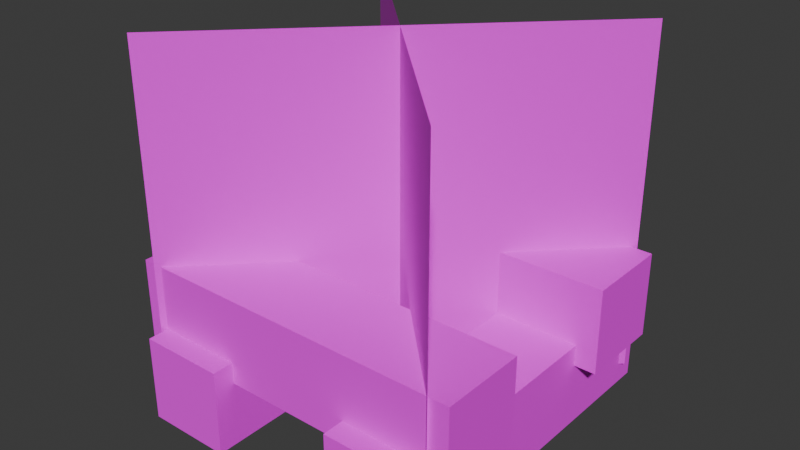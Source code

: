 # Source: Campfire.blend  (saved by Blender 4.5.88; exported with 4.5.12 LTS)
import bpy
from mathutils import Matrix  # noqa: F401  (used for matrix-valued properties, if any)

bpy.ops.wm.read_factory_settings(use_empty=True)
scene = bpy.context.scene
scene.name = 'Scene'

# ---- collections
col_collection = bpy.data.collections.new('Collection'); scene.collection.children.link(col_collection)

# ---- images (referenced by path relative to the original .blend; pixels are not part of the script)
import os
ASSET_DIR = os.environ.get("B2B_ASSET_DIR", "")  # directory of the original .blend (textures are referenced by path, not embedded)
HERE = os.path.dirname(os.path.abspath(__file__))  # packed textures are extracted next to this script under _unpacked/

def load_image(name, relpath, width, height, colorspace="sRGB"):
    """Load a texture the original file referenced (path relative to the .blend, or extracted next to this script)."""
    p = next((c for c in (os.path.join(HERE, relpath), os.path.join(ASSET_DIR, relpath)) if relpath and os.path.exists(c)), "")
    if p:
        img = bpy.data.images.load(p, check_existing=True)
        img.name = name
    else:  # same state as the original file: an image datablock whose file is absent (Cycles renders it pink)
        img = bpy.data.images.new(name, width, height)
        img.source = "FILE"
        img.filepath = "//" + (relpath or name)
    img.colorspace_settings.name = colorspace
    return img
img_image_0 = load_image('Image_0', 'Image_0.png', 1024, 1024, 'sRGB')
img_image_1 = load_image('Image_1', 'Image_1.png', 1024, 1024, 'sRGB')

# ---- materials (node trees are filled in below, after node groups)
mat_material_0 = bpy.data.materials.new('Material_0')
mat_material_0.use_backface_culling = True
mat_material_1 = bpy.data.materials.new('Material_1')
mat_material_1.use_backface_culling = True

# ---- material node trees
mat_material_0.use_nodes = True; mat_material_0.node_tree.nodes.clear()
_N = mat_material_0.node_tree.nodes; _L = mat_material_0.node_tree.links
n0 = _N.new('ShaderNodeBsdfPrincipled'); n0.name = 'Principled BSDF'; n0.location = (10, 300)
n0.inputs[2].default_value = 1.0
n1 = _N.new('ShaderNodeOutputMaterial'); n1.name = 'Material Output'; n1.location = (300, 300)
n2 = _N.new('NodeFrame'); n2.name = 'Frame'; n2.location = (-570, 16)
n2.label = 'Alpha Clip'
n2.width = 400
n3 = _N.new('ShaderNodeMath'); n3.name = 'Math'; n3.location = (230, -36)
n3.operation = 'SUBTRACT'
n3.inputs[0].default_value = 1.0
n4 = _N.new('ShaderNodeMath'); n4.name = 'Math.001'; n4.location = (30, -36)
n4.operation = 'LESS_THAN'
n4.inputs[1].default_value = 0.05
n5 = _N.new('ShaderNodeTexImage'); n5.name = 'Image Texture'; n5.location = (-840, 210)
n5.label = 'BASE COLOR'
n5.image = img_image_0
n5.interpolation = 'Closest'
n5.extension = 'EXTEND'
n3.parent = n2
n4.parent = n2
_L.new(n0.outputs[0], n1.inputs[0])
_L.new(n3.outputs[0], n0.inputs[4])
_L.new(n4.outputs[0], n3.inputs[1])
_L.new(n5.outputs[0], n0.inputs[0])
_L.new(n5.outputs[1], n4.inputs[0])
n1.is_active_output = True
mat_material_1.use_nodes = True; mat_material_1.node_tree.nodes.clear()
_N = mat_material_1.node_tree.nodes; _L = mat_material_1.node_tree.links
n0 = _N.new('ShaderNodeBsdfPrincipled'); n0.name = 'Principled BSDF'; n0.location = (10, 300)
n0.inputs[2].default_value = 1.0
n1 = _N.new('ShaderNodeOutputMaterial'); n1.name = 'Material Output'; n1.location = (300, 300)
n2 = _N.new('NodeFrame'); n2.name = 'Frame'; n2.location = (-570, 16)
n2.label = 'Alpha Clip'
n2.width = 400
n3 = _N.new('ShaderNodeMath'); n3.name = 'Math'; n3.location = (230, -36)
n3.operation = 'SUBTRACT'
n3.inputs[0].default_value = 1.0
n4 = _N.new('ShaderNodeMath'); n4.name = 'Math.001'; n4.location = (30, -36)
n4.operation = 'LESS_THAN'
n4.inputs[1].default_value = 0.05
n5 = _N.new('ShaderNodeTexImage'); n5.name = 'Image Texture'; n5.location = (-840, 210)
n5.label = 'BASE COLOR'
n5.image = img_image_1
n5.interpolation = 'Closest'
n5.extension = 'EXTEND'
n3.parent = n2
n4.parent = n2
_L.new(n0.outputs[0], n1.inputs[0])
_L.new(n3.outputs[0], n0.inputs[4])
_L.new(n4.outputs[0], n3.inputs[1])
_L.new(n5.outputs[0], n0.inputs[0])
_L.new(n5.outputs[1], n4.inputs[0])
n1.is_active_output = True

# ---- world
world_world = bpy.data.worlds.new('World'); scene.world = world_world
world_world.use_nodes = True; world_world.node_tree.nodes.clear()
_N = world_world.node_tree.nodes; _L = world_world.node_tree.links
n0 = _N.new('ShaderNodeOutputWorld'); n0.name = 'World Output'; n0.location = (200, 100)
n1 = _N.new('ShaderNodeBackground'); n1.name = 'Background'; n1.location = (-200, 100)
n1.inputs[0].default_value = (0.05088, 0.05088, 0.05088, 1.0)
_L.new(n1.outputs[0], n0.inputs[0])
n0.is_active_output = True
world_world.color = (0.05088, 0.05088, 0.05088)
world_world.sun_shadow_jitter_overblur = 0.0

# ---- meshes
me_mesh_0 = bpy.data.meshes.new('Mesh_0')
me_mesh_0.from_pydata([(0.3125, -1.0, 0.25), (0.3125, 0.0, 0.25), (0.3125, -1.0, 0.0), (0.3125, 0.0, 0.0), (0.0625, 0.0, 0.25), (0.0625, -1.0, 0.25), (0.0625, 0.0, 0.0), (0.0625, -1.0, 0.0), (0.0625, 0.0, 0.25), (0.3125, 0.0, 0.25), (0.0625, -1.0, 0.25), (0.3125, -1.0, 0.25), (0.0625, -1.0, 0.0), (0.3125, -1.0, 0.0), (0.0625, 0.0, 0.0), (0.3125, 0.0, 0.0), (0.0625, -1.0, 0.25), (0.3125, -1.0, 0.25), (0.0625, -1.0, 0.0), (0.3125, -1.0, 0.0), (0.3125, 0.0, 0.25), (0.0625, 0.0, 0.25), (0.3125, 0.0, 0.0), (0.0625, 0.0, 0.0)], [], [(0, 2, 1), (2, 3, 1), (4, 6, 5), (6, 7, 5), (8, 10, 9), (10, 11, 9), (12, 14, 13), (14, 15, 13), (16, 18, 17), (18, 19, 17), (20, 22, 21), (22, 23, 21)])
_uv = me_mesh_0.uv_layers.new(name='UVMap')
_uv.uv.foreach_set('vector', [0.0, 0.0, 0.0, 0.25, 1.0, 0.0, 0.0, 0.25, 1.0, 0.25, 1.0, 0.0, 1.0, 0.0, 1.0, 0.25, 0.0, 0.0, 1.0, 0.25, 0.0, 0.25, 0.0, 0.0, 0.0, 0.25, 1.0, 0.25, 0.0, 0.0, 1.0, 0.25, 1.0, 0.0, 0.0, 0.0, 0.0, 0.25, 1.0, 0.25, 0.0, 0.0, 1.0, 0.25, 1.0, 0.0, 0.0, 0.0, 0.0, 0.25, 0.0, 0.5, 0.25, 0.25, 0.0, 0.5, 0.25, 0.5, 0.25, 0.25, 0.0, 0.25, 0.0, 0.5, 0.25, 0.25, 0.0, 0.5, 0.25, 0.5, 0.25, 0.25])
me_mesh_0.materials.append(mat_material_0)
me_mesh_0.update()
me_mesh_0.normals_split_custom_set([tuple(v) for v in zip(*[iter([1.0, 0.0, 0.0, 1.0, 0.0, 0.0, 1.0, 0.0, 0.0, 1.0, 0.0, 0.0, 1.0, 0.0, 0.0, 1.0, 0.0, 0.0, -1.0, 0.0, 0.0, -1.0, 0.0, 0.0, -1.0, 0.0, 0.0, -1.0, 0.0, 0.0, -1.0, 0.0, 0.0, -1.0, 0.0, 0.0, 0.0, 0.0, 1.0, 0.0, 0.0, 1.0, 0.0, 0.0, 1.0, 0.0, 0.0, 1.0, 0.0, 0.0, 1.0, 0.0, 0.0, 1.0, 0.0, 0.0, -1.0, 0.0, 0.0, -1.0, 0.0, 0.0, -1.0, 0.0, 0.0, -1.0, 0.0, 0.0, -1.0, 0.0, 0.0, -1.0, 0.0, -1.0, 0.0, 0.0, -1.0, 0.0, 0.0, -1.0, 0.0, 0.0, -1.0, 0.0, 0.0, -1.0, 0.0, 0.0, -1.0, 0.0, 0.0, 1.0, 0.0, 0.0, 1.0, 0.0, 0.0, 1.0, 0.0, 0.0, 1.0, 0.0, 0.0, 1.0, 0.0, 0.0, 1.0, 0.0])] * 3)])
me_mesh_1 = bpy.data.meshes.new('Mesh_1')
me_mesh_1.from_pydata([(1.0, -0.9375, 0.4375), (1.0, -0.6875, 0.4375), (1.0, -0.9375, 0.1875), (1.0, -0.6875, 0.1875), (0.0, -0.6875, 0.4375), (0.0, -0.9375, 0.4375), (0.0, -0.6875, 0.1875), (0.0, -0.9375, 0.1875), (0.0, -0.6875, 0.4375), (1.0, -0.6875, 0.4375), (0.0, -0.9375, 0.4375), (1.0, -0.9375, 0.4375), (0.0, -0.9375, 0.1875), (1.0, -0.9375, 0.1875), (0.0, -0.6875, 0.1875), (1.0, -0.6875, 0.1875), (0.0, -0.9375, 0.4375), (1.0, -0.9375, 0.4375), (0.0, -0.9375, 0.1875), (1.0, -0.9375, 0.1875), (1.0, -0.6875, 0.4375), (0.0, -0.6875, 0.4375), (1.0, -0.6875, 0.1875), (0.0, -0.6875, 0.1875)], [], [(0, 2, 1), (2, 3, 1), (4, 6, 5), (6, 7, 5), (8, 10, 9), (10, 11, 9), (12, 14, 13), (14, 15, 13), (16, 18, 17), (18, 19, 17), (20, 22, 21), (22, 23, 21)])
_uv = me_mesh_1.uv_layers.new(name='UVMap')
_uv.uv.foreach_set('vector', [0.0, 0.25, 0.0, 0.5, 0.25, 0.25, 0.0, 0.5, 0.25, 0.5, 0.25, 0.25, 0.0, 0.25, 0.0, 0.5, 0.25, 0.25, 0.0, 0.5, 0.25, 0.5, 0.25, 0.25, 1.0, 0.25, 1.0, 0.0, 0.0, 0.25, 1.0, 0.0, 0.0, 0.0, 0.0, 0.25, 0.0, 0.0, 0.0, 0.25, 1.0, 0.0, 0.0, 0.25, 1.0, 0.25, 1.0, 0.0, 0.0, 0.0, 0.0, 0.25, 1.0, 0.0, 0.0, 0.25, 1.0, 0.25, 1.0, 0.0, 1.0, 0.0, 1.0, 0.25, 0.0, 0.0, 1.0, 0.25, 0.0, 0.25, 0.0, 0.0])
me_mesh_1.materials.append(mat_material_0)
me_mesh_1.update()
me_mesh_1.normals_split_custom_set([tuple(v) for v in zip(*[iter([1.0, 0.0, 0.0, 1.0, 0.0, 0.0, 1.0, 0.0, 0.0, 1.0, 0.0, 0.0, 1.0, 0.0, 0.0, 1.0, 0.0, 0.0, -1.0, 0.0, 0.0, -1.0, 0.0, 0.0, -1.0, 0.0, 0.0, -1.0, 0.0, 0.0, -1.0, 0.0, 0.0, -1.0, 0.0, 0.0, 0.0, 0.0, 1.0, 0.0, 0.0, 1.0, 0.0, 0.0, 1.0, 0.0, 0.0, 1.0, 0.0, 0.0, 1.0, 0.0, 0.0, 1.0, 0.0, 0.0, -1.0, 0.0, 0.0, -1.0, 0.0, 0.0, -1.0, 0.0, 0.0, -1.0, 0.0, 0.0, -1.0, 0.0, 0.0, -1.0, 0.0, -1.0, 0.0, 0.0, -1.0, 0.0, 0.0, -1.0, 0.0, 0.0, -1.0, 0.0, 0.0, -1.0, 0.0, 0.0, -1.0, 0.0, 0.0, 1.0, 0.0, 0.0, 1.0, 0.0, 0.0, 1.0, 0.0, 0.0, 1.0, 0.0, 0.0, 1.0, 0.0, 0.0, 1.0, 0.0])] * 3)])
me_mesh_2 = bpy.data.meshes.new('Mesh_2')
me_mesh_2.from_pydata([(0.9375, -1.0, 0.25), (0.9375, 0.0, 0.25), (0.9375, -1.0, 0.0), (0.9375, 0.0, 0.0), (0.6875, 0.0, 0.25), (0.6875, -1.0, 0.25), (0.6875, 0.0, 0.0), (0.6875, -1.0, 0.0), (0.6875, 0.0, 0.25), (0.9375, 0.0, 0.25), (0.6875, -1.0, 0.25), (0.9375, -1.0, 0.25), (0.6875, -1.0, 0.0), (0.9375, -1.0, 0.0), (0.6875, 0.0, 0.0), (0.9375, 0.0, 0.0), (0.6875, -1.0, 0.25), (0.9375, -1.0, 0.25), (0.6875, -1.0, 0.0), (0.9375, -1.0, 0.0), (0.9375, 0.0, 0.25), (0.6875, 0.0, 0.25), (0.9375, 0.0, 0.0), (0.6875, 0.0, 0.0)], [], [(0, 2, 1), (2, 3, 1), (4, 6, 5), (6, 7, 5), (8, 10, 9), (10, 11, 9), (12, 14, 13), (14, 15, 13), (16, 18, 17), (18, 19, 17), (20, 22, 21), (22, 23, 21)])
_uv = me_mesh_2.uv_layers.new(name='UVMap')
_uv.uv.foreach_set('vector', [0.0, 0.0, 0.0, 0.25, 1.0, 0.0, 0.0, 0.25, 1.0, 0.25, 1.0, 0.0, 1.0, 0.0, 1.0, 0.25, 0.0, 0.0, 1.0, 0.25, 0.0, 0.25, 0.0, 0.0, 0.0, 0.25, 1.0, 0.25, 0.0, 0.0, 1.0, 0.25, 1.0, 0.0, 0.0, 0.0, 0.0, 0.25, 1.0, 0.25, 0.0, 0.0, 1.0, 0.25, 1.0, 0.0, 0.0, 0.0, 0.0, 0.25, 0.0, 0.5, 0.25, 0.25, 0.0, 0.5, 0.25, 0.5, 0.25, 0.25, 0.0, 0.25, 0.0, 0.5, 0.25, 0.25, 0.0, 0.5, 0.25, 0.5, 0.25, 0.25])
me_mesh_2.materials.append(mat_material_0)
me_mesh_2.update()
me_mesh_2.normals_split_custom_set([tuple(v) for v in zip(*[iter([1.0, 0.0, 0.0, 1.0, 0.0, 0.0, 1.0, 0.0, 0.0, 1.0, 0.0, 0.0, 1.0, 0.0, 0.0, 1.0, 0.0, 0.0, -1.0, 0.0, 0.0, -1.0, 0.0, 0.0, -1.0, 0.0, 0.0, -1.0, 0.0, 0.0, -1.0, 0.0, 0.0, -1.0, 0.0, 0.0, 0.0, 0.0, 1.0, 0.0, 0.0, 1.0, 0.0, 0.0, 1.0, 0.0, 0.0, 1.0, 0.0, 0.0, 1.0, 0.0, 0.0, 1.0, 0.0, 0.0, -1.0, 0.0, 0.0, -1.0, 0.0, 0.0, -1.0, 0.0, 0.0, -1.0, 0.0, 0.0, -1.0, 0.0, 0.0, -1.0, 0.0, -1.0, 0.0, 0.0, -1.0, 0.0, 0.0, -1.0, 0.0, 0.0, -1.0, 0.0, 0.0, -1.0, 0.0, 0.0, -1.0, 0.0, 0.0, 1.0, 0.0, 0.0, 1.0, 0.0, 0.0, 1.0, 0.0, 0.0, 1.0, 0.0, 0.0, 1.0, 0.0, 0.0, 1.0, 0.0])] * 3)])
me_mesh_3 = bpy.data.meshes.new('Mesh_3')
me_mesh_3.from_pydata([(1.0, -0.3125, 0.4375), (1.0, -0.0625, 0.4375), (1.0, -0.3125, 0.1875), (1.0, -0.0625, 0.1875), (0.0, -0.0625, 0.4375), (0.0, -0.3125, 0.4375), (0.0, -0.0625, 0.1875), (0.0, -0.3125, 0.1875), (0.0, -0.0625, 0.4375), (1.0, -0.0625, 0.4375), (0.0, -0.3125, 0.4375), (1.0, -0.3125, 0.4375), (0.0, -0.3125, 0.1875), (1.0, -0.3125, 0.1875), (0.0, -0.0625, 0.1875), (1.0, -0.0625, 0.1875), (0.0, -0.3125, 0.4375), (1.0, -0.3125, 0.4375), (0.0, -0.3125, 0.1875), (1.0, -0.3125, 0.1875), (1.0, -0.0625, 0.4375), (0.0, -0.0625, 0.4375), (1.0, -0.0625, 0.1875), (0.0, -0.0625, 0.1875)], [], [(0, 2, 1), (2, 3, 1), (4, 6, 5), (6, 7, 5), (8, 10, 9), (10, 11, 9), (12, 14, 13), (14, 15, 13), (16, 18, 17), (18, 19, 17), (20, 22, 21), (22, 23, 21)])
_uv = me_mesh_3.uv_layers.new(name='UVMap')
_uv.uv.foreach_set('vector', [0.0, 0.25, 0.0, 0.5, 0.25, 0.25, 0.0, 0.5, 0.25, 0.5, 0.25, 0.25, 0.0, 0.25, 0.0, 0.5, 0.25, 0.25, 0.0, 0.5, 0.25, 0.5, 0.25, 0.25, 1.0, 0.25, 1.0, 0.0, 0.0, 0.25, 1.0, 0.0, 0.0, 0.0, 0.0, 0.25, 0.0, 0.0, 0.0, 0.25, 1.0, 0.0, 0.0, 0.25, 1.0, 0.25, 1.0, 0.0, 1.0, 0.0, 1.0, 0.25, 0.0, 0.0, 1.0, 0.25, 0.0, 0.25, 0.0, 0.0, 0.0, 0.0, 0.0, 0.25, 1.0, 0.0, 0.0, 0.25, 1.0, 0.25, 1.0, 0.0])
me_mesh_3.materials.append(mat_material_0)
me_mesh_3.update()
me_mesh_3.normals_split_custom_set([tuple(v) for v in zip(*[iter([1.0, 0.0, 0.0, 1.0, 0.0, 0.0, 1.0, 0.0, 0.0, 1.0, 0.0, 0.0, 1.0, 0.0, 0.0, 1.0, 0.0, 0.0, -1.0, 0.0, 0.0, -1.0, 0.0, 0.0, -1.0, 0.0, 0.0, -1.0, 0.0, 0.0, -1.0, 0.0, 0.0, -1.0, 0.0, 0.0, 0.0, 0.0, 1.0, 0.0, 0.0, 1.0, 0.0, 0.0, 1.0, 0.0, 0.0, 1.0, 0.0, 0.0, 1.0, 0.0, 0.0, 1.0, 0.0, 0.0, -1.0, 0.0, 0.0, -1.0, 0.0, 0.0, -1.0, 0.0, 0.0, -1.0, 0.0, 0.0, -1.0, 0.0, 0.0, -1.0, 0.0, -1.0, 0.0, 0.0, -1.0, 0.0, 0.0, -1.0, 0.0, 0.0, -1.0, 0.0, 0.0, -1.0, 0.0, 0.0, -1.0, 0.0, 0.0, 1.0, 0.0, 0.0, 1.0, 0.0, 0.0, 1.0, 0.0, 0.0, 1.0, 0.0, 0.0, 1.0, 0.0, 0.0, 1.0, 0.0])] * 3)])
me_mesh_4 = bpy.data.meshes.new('Mesh_4')
me_mesh_4.from_pydata([(-0.45, -6.25e-05, 0.5625), (0.45, -6.25e-05, 0.5625), (-0.45, -6.25e-05, -0.4375), (0.45, -6.25e-05, -0.4375), (0.45, 0.0, 0.5625), (-0.45, 0.0, 0.5625), (0.45, 0.0, -0.4375), (-0.45, 0.0, -0.4375)], [], [(0, 2, 1), (2, 3, 1), (4, 6, 5), (6, 7, 5)])
_uv = me_mesh_4.uv_layers.new(name='UVMap')
_uv.uv.foreach_set('vector', [0.0, 0.0, 0.0, 0.125, 1.0, 0.0, 0.0, 0.125, 1.0, 0.125, 1.0, 0.0, 0.0, 0.0, 0.0, 0.125, 1.0, 0.0, 0.0, 0.125, 1.0, 0.125, 1.0, 0.0])
me_mesh_4.materials.append(mat_material_1)
me_mesh_4.update()
me_mesh_4.normals_split_custom_set([tuple(v) for v in zip(*[iter([0.0, -1.0, 0.0, 0.0, -1.0, 0.0, 0.0, -1.0, 0.0, 0.0, -1.0, 0.0, 0.0, -1.0, 0.0, 0.0, -1.0, 0.0, 0.0, 1.0, 0.0, 0.0, 1.0, 0.0, 0.0, 1.0, 0.0, 0.0, 1.0, 0.0, 0.0, 1.0, 0.0, 0.0, 1.0, 0.0])] * 3)])
me_mesh_5 = bpy.data.meshes.new('Mesh_5')
me_mesh_5.from_pydata([(6.25e-05, -0.45, 0.5625), (6.25e-05, 0.45, 0.5625), (6.25e-05, -0.45, -0.4375), (6.25e-05, 0.45, -0.4375), (0.0, 0.45, 0.5625), (0.0, -0.45, 0.5625), (0.0, 0.45, -0.4375), (0.0, -0.45, -0.4375)], [], [(0, 2, 1), (2, 3, 1), (4, 6, 5), (6, 7, 5)])
_uv = me_mesh_5.uv_layers.new(name='UVMap')
_uv.uv.foreach_set('vector', [0.0, 0.0, 0.0, 0.125, 1.0, 0.0, 0.0, 0.125, 1.0, 0.125, 1.0, 0.0, 0.0, 0.0, 0.0, 0.125, 1.0, 0.0, 0.0, 0.125, 1.0, 0.125, 1.0, 0.0])
me_mesh_5.materials.append(mat_material_1)
me_mesh_5.update()
me_mesh_5.normals_split_custom_set([tuple(v) for v in zip(*[iter([1.0, 0.0, 0.0, 1.0, 0.0, 0.0, 1.0, 0.0, 0.0, 1.0, 0.0, 0.0, 1.0, 0.0, 0.0, 1.0, 0.0, 0.0, -1.0, 0.0, 0.0, -1.0, 0.0, 0.0, -1.0, 0.0, 0.0, -1.0, 0.0, 0.0, -1.0, 0.0, 0.0, -1.0, 0.0, 0.0])] * 3)])

# ---- objects
ob_node_6 = bpy.data.objects.new('Node_6', None)
ob_cube = bpy.data.objects.new('cube', me_mesh_0)
ob_cube_001 = bpy.data.objects.new('cube.001', me_mesh_1)
ob_cube_002 = bpy.data.objects.new('cube.002', me_mesh_2)
ob_cube_003 = bpy.data.objects.new('cube.003', me_mesh_3)
ob_cube_004 = bpy.data.objects.new('cube.004', me_mesh_4)
ob_cube_005 = bpy.data.objects.new('cube.005', me_mesh_5)

# ---- transforms, parenting, visibility, modifiers, constraints
ob_node_6.location = (0.0, 0.0, 0.0)
ob_node_6.rotation_mode = 'QUATERNION'
ob_node_6.rotation_quaternion = (1.0, 0.0, 0.0, 0.0)
ob_node_6.empty_display_size = 0.001
ob_cube.parent = ob_node_6
ob_cube.location = (0.0, 0.0, 0.0)
ob_cube.rotation_mode = 'QUATERNION'
ob_cube.rotation_quaternion = (1.0, 0.0, 0.0, 0.0)
ob_cube_001.parent = ob_node_6
ob_cube_001.location = (0.0, 0.0, 0.0)
ob_cube_001.rotation_mode = 'QUATERNION'
ob_cube_001.rotation_quaternion = (1.0, 0.0, 0.0, 0.0)
ob_cube_002.parent = ob_node_6
ob_cube_002.location = (0.0, 0.0, 0.0)
ob_cube_002.rotation_mode = 'QUATERNION'
ob_cube_002.rotation_quaternion = (1.0, 0.0, 0.0, 0.0)
ob_cube_003.parent = ob_node_6
ob_cube_003.location = (0.0, 0.0, 0.0)
ob_cube_003.rotation_mode = 'QUATERNION'
ob_cube_003.rotation_quaternion = (1.0, 0.0, 0.0, 0.0)
ob_cube_004.parent = ob_node_6
ob_cube_004.location = (0.5, -0.5, 0.5)
ob_cube_004.rotation_mode = 'QUATERNION'
ob_cube_004.rotation_quaternion = (0.9239, 0.0, 0.0, 0.3827)
ob_cube_004.scale = (1.414, 1.414, 1.0)
ob_cube_005.parent = ob_node_6
ob_cube_005.location = (0.5, -0.5, 0.5)
ob_cube_005.rotation_mode = 'QUATERNION'
ob_cube_005.rotation_quaternion = (0.9239, 0.0, 0.0, 0.3827)
ob_cube_005.scale = (1.414, 1.414, 1.0)

# ---- collection membership
col_collection.objects.link(ob_node_6)
col_collection.objects.link(ob_cube)
col_collection.objects.link(ob_cube_001)
col_collection.objects.link(ob_cube_002)
col_collection.objects.link(ob_cube_003)
col_collection.objects.link(ob_cube_004)
col_collection.objects.link(ob_cube_005)

# ---- scene / render settings (as saved in the file)
scene.frame_start = 1; scene.frame_end = 250; scene.frame_set(1)
scene.render.engine = 'BLENDER_EEVEE_NEXT'
bpy.context.view_layer.update()

# ---- added for rendering (the .blend has no active camera and no usable light): camera, sun
cam_auto = bpy.data.cameras.new('AutoCamera')
cam_auto.lens = 50.0
cam_auto.sensor_width = 36.0
cam_auto.clip_end = 1000.0
ob_auto_camera = bpy.data.objects.new('AutoCamera', cam_auto)
scene.collection.objects.link(ob_auto_camera)
ob_auto_camera.location = (2.1366, -2.46392, 1.84053)
ob_auto_camera.rotation_euler = (1.09748, -7.21219e-08, 0.694738)
scene.camera = ob_auto_camera
light_auto_sun = bpy.data.lights.new('AutoSun', 'SUN')
light_auto_sun.energy = 3.0
light_auto_sun.angle = 0.0523599
ob_auto_sun = bpy.data.objects.new('AutoSun', light_auto_sun)
scene.collection.objects.link(ob_auto_sun)
ob_auto_sun.rotation_euler = (0.872665, 0.174533, 0.523599)
bpy.context.view_layer.update()
